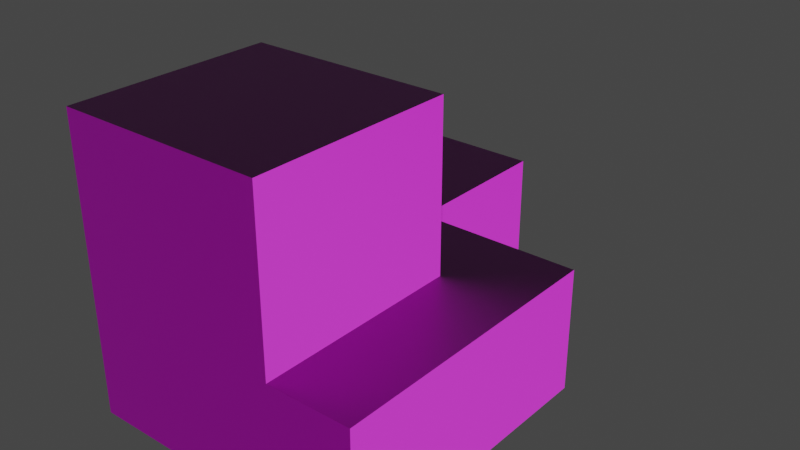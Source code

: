 # Source: tiles.blend  (saved by Blender 2.93.21; exported with 4.5.12 LTS)
import bpy
from mathutils import Matrix  # noqa: F401  (used for matrix-valued properties, if any)

bpy.ops.wm.read_factory_settings(use_empty=True)
scene = bpy.context.scene
scene.name = 'Scene'

# ---- collections
col_collection = bpy.data.collections.new('Collection'); scene.collection.children.link(col_collection)
col_crwtiles = bpy.data.collections.new('CRWTiles'); scene.collection.children.link(col_crwtiles)

# ---- images (referenced by path relative to the original .blend; pixels are not part of the script)
import os
ASSET_DIR = os.environ.get("B2B_ASSET_DIR", "")  # directory of the original .blend (textures are referenced by path, not embedded)
HERE = os.path.dirname(os.path.abspath(__file__))  # packed textures are extracted next to this script under _unpacked/

def load_image(name, relpath, width, height, colorspace="sRGB"):
    """Load a texture the original file referenced (path relative to the .blend, or extracted next to this script)."""
    p = next((c for c in (os.path.join(HERE, relpath), os.path.join(ASSET_DIR, relpath)) if relpath and os.path.exists(c)), "")
    if p:
        img = bpy.data.images.load(p, check_existing=True)
        img.name = name
    else:  # same state as the original file: an image datablock whose file is absent (Cycles renders it pink)
        img = bpy.data.images.new(name, width, height)
        img.source = "FILE"
        img.filepath = "//" + (relpath or name)
    img.colorspace_settings.name = colorspace
    return img
img_metal_0077_height_1k_png = load_image('metal_0077_height_1k.png', 'metal_0077_1k_taW5mN/metal_0077_height_1k.png', 1024, 1024, 'sRGB')
img_metal_0077_roughness_1k_jpg = load_image('metal_0077_roughness_1k.jpg', 'metal_0077_1k_taW5mN/metal_0077_roughness_1k.jpg', 1024, 1024, 'sRGB')
img_metal_0077_color_1k_jpg_002 = load_image('metal_0077_color_1k.jpg.002', 'metal_0077_1k_taW5mN/metal_0077_color_1k.jpg', 1024, 1024, 'sRGB')
img_metal_0077_normal_opengl_1k_png_002 = load_image('metal_0077_normal_opengl_1k.png.002', 'metal_0077_1k_taW5mN/metal_0077_normal_opengl_1k.png', 1024, 1024, 'sRGB')

# ---- materials (node trees are filled in below, after node groups)
mat_metal_0077 = bpy.data.materials.new('Metal_0077')
mat_metal_0077.use_transparent_shadow = False
mat_metal_0077.preview_render_type = 'FLAT'

# ---- material node trees
mat_metal_0077.use_nodes = True; mat_metal_0077.node_tree.nodes.clear()
_N = mat_metal_0077.node_tree.nodes; _L = mat_metal_0077.node_tree.links
n0 = _N.new('ShaderNodeTexImage'); n0.name = 'Image Texture.002'; n0.location = (241, 201)
n0.image = img_metal_0077_height_1k_png
n1 = _N.new('ShaderNodeTexImage'); n1.name = 'Image Texture.003'; n1.location = (244, -66)
n1.image = img_metal_0077_roughness_1k_jpg
n2 = _N.new('ShaderNodeDisplacement'); n2.name = 'Displacement'; n2.location = (691, 211)
n2.inputs[2].default_value = 1.0
n3 = _N.new('ShaderNodeBump'); n3.name = 'Bump'; n3.location = (521, 32)
n3.inputs[1].default_value = 1.0
n3.inputs[2].default_value = 1.0
n4 = _N.new('ShaderNodeNormalMap'); n4.name = 'Normal Map'; n4.location = (-237, -48)
n4.inputs[0].default_value = 5.0
n5 = _N.new('ShaderNodeTexImage'); n5.name = 'Image Texture'; n5.location = (-537, 391)
n5.image = img_metal_0077_color_1k_jpg_002
n6 = _N.new('ShaderNodeTexImage'); n6.name = 'Image Texture.001'; n6.location = (-537, 123)
n6.image = img_metal_0077_normal_opengl_1k_png_002
n7 = _N.new('ShaderNodeOutputMaterial'); n7.name = 'Material Output'; n7.location = (877, 339)
n8 = _N.new('ShaderNodeBsdfPrincipled'); n8.name = 'Principled BSDF'; n8.location = (-15, 259)
n8.distribution = 'GGX'
n8.subsurface_method = 'BURLEY'
n8.inputs[3].default_value = 1.45
n8.inputs[27].default_value = (0.0, 0.0, 0.0, 1.0)
n8.inputs[28].default_value = 1.0
_L.new(n5.outputs[0], n8.inputs[0])
_L.new(n6.outputs[0], n4.inputs[1])
_L.new(n8.outputs[0], n7.inputs[0])
_L.new(n0.outputs[0], n2.inputs[0])
_L.new(n1.outputs[0], n3.inputs[3])
_L.new(n3.outputs[0], n2.inputs[3])
_L.new(n2.outputs[0], n7.inputs[2])
_L.new(n4.outputs[0], n8.inputs[5])
n7.is_active_output = True

# ---- world
world_world = bpy.data.worlds.new('World'); scene.world = world_world
world_world.use_nodes = True; world_world.node_tree.nodes.clear()
_N = world_world.node_tree.nodes; _L = world_world.node_tree.links
n0 = _N.new('ShaderNodeOutputWorld'); n0.name = 'World Output'; n0.location = (300, 300)
n1 = _N.new('ShaderNodeBackground'); n1.name = 'Background'; n1.location = (10, 300)
n1.inputs[0].default_value = (0.05088, 0.05088, 0.05088, 1.0)
_L.new(n1.outputs[0], n0.inputs[0])
n0.is_active_output = True
world_world.color = (0.05088, 0.05088, 0.05088)
world_world.use_sun_shadow = False
world_world.sun_shadow_jitter_overblur = 0.0

# ---- meshes
me_mesh_0_0_0 = bpy.data.meshes.new('Mesh_0_0_0')
me_mesh_0_0_0.from_pydata([(2.0, 0.5, 0.5), (2.0, 2.0, 0.5), (0.5, 0.5, 0.5), (2.0, 0.5, 2.0), (0.5, 2.0, 0.5), (0.5, 2.0, 2.0), (0.5, 0.5, 2.0), (0.5, 0.5, 2.0), (0.5, 2.0, 2.0), (0.5, 2.0, 4.0), (0.5, 0.5, 4.0), (2.0, 0.5, 2.0), (2.0, 0.5, 4.0), (2.0, 0.5, 4.0), (2.0, 0.5, 6.0), (0.5, 0.5, 4.0), (0.5, 2.0, 4.0), (0.5, 2.0, 6.0), (0.5, 0.5, 6.0), (2.0, 0.5, 6.0), (2.0, 0.5, 7.5), (2.0, 2.0, 7.5), (0.5, 0.5, 6.0), (0.5, 2.0, 6.0), (0.5, 2.0, 7.5), (0.5, 0.5, 7.5), (2.0, 2.0, 0.5), (2.0, 4.0, 0.5), (0.5, 2.0, 0.5), (0.5, 4.0, 0.5), (0.5, 4.0, 2.0), (0.5, 2.0, 2.0), (0.5, 2.0, 2.0), (0.5, 4.0, 2.0), (0.5, 4.0, 4.0), (0.5, 2.0, 4.0), (0.5, 2.0, 4.0), (0.5, 4.0, 4.0), (0.5, 4.0, 6.0), (0.5, 2.0, 6.0), (2.0, 4.0, 7.5), (2.0, 2.0, 7.5), (0.5, 2.0, 6.0), (0.5, 4.0, 6.0), (0.5, 4.0, 7.5), (0.5, 2.0, 7.5), (2.0, 4.0, 0.5), (2.0, 5.5, 0.5), (2.0, 6.0, 0.5), (0.5, 5.5, 2.0), (0.5, 5.5, 0.5), (0.5, 6.0, 0.5), (0.5, 6.0, 2.0), (0.5, 4.0, 0.5), (0.5, 4.0, 2.0), (2.0, 6.0, 3.5), (0.5, 6.0, 2.0), (0.5, 6.0, 3.5), (0.5, 4.0, 2.0), (0.5, 5.5, 2.0), (0.5, 4.0, 4.0), (0.5, 5.5, 3.5), (2.0, 5.5, 3.5), (2.0, 5.5, 4.0), (0.5, 5.5, 4.0), (0.5, 4.0, 4.0), (0.5, 4.0, 6.0), (0.5, 5.5, 4.0), (2.0, 5.5, 4.0), (2.0, 5.5, 6.0), (0.5, 5.5, 6.0), (0.5, 4.0, 6.0), (0.5, 5.5, 6.0), (2.0, 5.5, 6.0), (2.0, 5.5, 7.5), (2.0, 4.0, 7.5), (0.5, 4.0, 7.5), (0.5, 5.5, 7.5), (0.5, 6.0, 2.0), (0.5, 6.0, 0.5), (2.0, 6.0, 0.5), (2.0, 7.5, 0.5), (2.0, 8.0, 0.5), (0.5, 7.5, 2.0), (0.5, 7.5, 0.5), (0.5, 8.0, 0.5), (0.5, 8.0, 2.0), (2.0, 6.0, 3.5), (2.0, 7.5, 3.5), (2.0, 8.0, 3.5), (0.5, 6.0, 3.5), (0.5, 6.0, 2.0), (0.5, 7.5, 3.5), (0.5, 7.5, 2.0), (0.5, 8.0, 2.0), (0.5, 8.0, 3.5), (2.0, 8.0, 0.5), (2.0, 10.0, 0.5), (0.5, 8.0, 2.0), (0.5, 8.0, 0.5), (0.5, 10.0, 0.5), (0.5, 10.0, 2.0), (2.0, 8.0, 3.5), (2.0, 10.0, 3.5), (0.5, 8.0, 3.5), (0.5, 8.0, 2.0), (0.5, 10.0, 2.0), (0.5, 10.0, 3.5), (0.5, 10.0, 2.0), (0.5, 10.0, 0.5), (2.0, 10.0, 0.5), (2.0, 11.5, 0.5), (2.0, 11.5, 2.0), (0.5, 11.5, 2.0), (0.5, 11.5, 0.5), (2.0, 11.5, 2.0), (2.0, 10.0, 3.5), (2.0, 11.5, 3.5), (0.5, 10.0, 3.5), (0.5, 10.0, 2.0), (0.5, 11.5, 2.0), (0.5, 11.5, 3.5), (2.0, 2.0, 0.5), (3.5, 2.0, 0.5), (4.0, 2.0, 0.5), (2.0, 0.5, 0.5), (2.0, 0.5, 2.0), (3.5, 0.5, 2.0), (4.0, 0.5, 0.5), (3.5, 0.5, 0.5), (4.0, 0.5, 2.0), (4.0, 0.5, 2.0), (4.0, 0.5, 4.0), (3.5, 0.5, 2.0), (2.0, 0.5, 2.0), (2.0, 0.5, 4.0), (3.5, 0.5, 4.0), (2.0, 0.5, 4.0), (2.0, 0.5, 6.0), (4.0, 0.5, 4.0), (3.5, 0.5, 4.0), (3.5, 0.5, 6.0), (4.0, 0.5, 6.0), (4.0, 2.0, 7.5), (3.5, 0.5, 7.5), (4.0, 0.5, 6.0), (3.5, 0.5, 6.0), (4.0, 0.5, 7.5), (2.0, 0.5, 6.0), (3.5, 2.0, 7.5), (2.0, 0.5, 7.5), (2.0, 2.0, 7.5), (4.0, 2.0, 0.5), (4.0, 4.0, 0.5), (2.0, 4.0, 0.5), (2.0, 2.0, 0.5), (3.5, 2.0, 0.5), (3.5, 4.0, 0.5), (2.0, 2.0, 7.5), (2.0, 4.0, 7.5), (4.0, 4.0, 7.5), (4.0, 2.0, 7.5), (3.5, 2.0, 7.5), (3.5, 4.0, 7.5), (2.0, 5.5, 0.5), (2.0, 4.0, 0.5), (3.5, 4.0, 0.5), (4.0, 4.0, 0.5), (4.0, 5.5, 0.5), (4.0, 6.0, 0.5), (3.5, 5.5, 0.5), (3.5, 6.0, 0.5), (2.0, 6.0, 0.5), (2.0, 6.0, 3.5), (3.5, 6.0, 3.5), (4.0, 5.5, 3.5), (4.0, 6.0, 3.5), (4.0, 5.5, 4.0), (3.5, 5.5, 4.0), (2.0, 5.5, 3.5), (3.5, 5.5, 3.5), (2.0, 5.5, 4.0), (2.0, 5.5, 4.0), (2.0, 5.5, 6.0), (3.5, 5.5, 4.0), (4.0, 5.5, 4.0), (4.0, 5.5, 6.0), (3.5, 5.5, 6.0), (2.0, 5.5, 6.0), (3.5, 5.5, 6.0), (2.0, 5.5, 7.5), (4.0, 5.5, 6.0), (4.0, 5.5, 7.5), (4.0, 4.0, 7.5), (3.5, 4.0, 7.5), (3.5, 5.5, 7.5), (2.0, 4.0, 7.5), (2.0, 6.0, 0.5), (3.5, 6.0, 0.5), (4.0, 6.0, 0.5), (4.0, 7.5, 0.5), (2.0, 7.5, 0.5), (3.5, 8.0, 0.5), (2.0, 8.0, 0.5), (4.0, 7.5, 2.0), (3.5, 7.5, 2.0), (3.5, 7.5, 0.5), (3.5, 8.0, 2.0), (4.0, 7.5, 2.0), (4.0, 7.5, 3.5), (4.0, 6.0, 3.5), (3.5, 6.0, 3.5), (2.0, 6.0, 3.5), (3.5, 7.5, 3.5), (2.0, 7.5, 3.5), (2.0, 8.0, 3.5), (3.5, 8.0, 3.5), (3.5, 7.5, 2.0), (3.5, 8.0, 2.0), (2.0, 8.0, 0.5), (3.5, 8.0, 0.5), (2.0, 10.0, 0.5), (3.5, 8.0, 2.0), (3.5, 10.0, 2.0), (3.5, 10.0, 0.5), (2.0, 8.0, 3.5), (2.0, 10.0, 3.5), (3.5, 8.0, 2.0), (3.5, 8.0, 3.5), (3.5, 10.0, 3.5), (3.5, 10.0, 2.0), (2.0, 10.0, 0.5), (3.5, 11.5, 0.5), (2.0, 11.5, 2.0), (2.0, 11.5, 0.5), (3.5, 10.0, 0.5), (3.5, 10.0, 2.0), (3.5, 11.5, 2.0), (3.5, 10.0, 2.0), (3.5, 11.5, 2.0), (2.0, 11.5, 3.5), (2.0, 11.5, 2.0), (3.5, 10.0, 3.5), (2.0, 10.0, 3.5), (3.5, 11.5, 3.5), (4.0, 2.0, 0.5), (4.0, 0.5, 0.5), (5.5, 2.0, 0.5), (6.0, 2.0, 0.5), (6.0, 0.5, 2.0), (6.0, 0.5, 0.5), (5.5, 0.5, 0.5), (4.0, 0.5, 2.0), (5.5, 0.5, 2.0), (6.0, 0.5, 3.5), (6.0, 0.5, 2.0), (6.0, 2.0, 3.5), (5.5, 2.0, 3.5), (5.5, 0.5, 3.5), (5.5, 2.0, 4.0), (5.5, 0.5, 2.0), (4.0, 0.5, 2.0), (4.0, 0.5, 4.0), (5.5, 0.5, 4.0), (5.5, 2.0, 4.0), (5.5, 2.0, 6.0), (5.5, 0.5, 4.0), (4.0, 0.5, 4.0), (4.0, 0.5, 6.0), (5.5, 0.5, 6.0), (5.5, 2.0, 6.0), (5.5, 2.0, 7.5), (4.0, 0.5, 7.5), (4.0, 2.0, 7.5), (5.5, 0.5, 6.0), (4.0, 0.5, 6.0), (5.5, 0.5, 7.5), (4.0, 4.0, 0.5), (4.0, 2.0, 0.5), (5.5, 4.0, 0.5), (5.5, 2.0, 0.5), (6.0, 2.0, 0.5), (6.0, 4.0, 0.5), (6.0, 4.0, 3.5), (6.0, 2.0, 3.5), (5.5, 4.0, 3.5), (5.5, 2.0, 3.5), (5.5, 2.0, 4.0), (5.5, 4.0, 4.0), (5.5, 4.0, 4.0), (5.5, 2.0, 4.0), (5.5, 2.0, 6.0), (5.5, 4.0, 6.0), (5.5, 4.0, 6.0), (5.5, 2.0, 6.0), (5.5, 4.0, 7.5), (5.5, 2.0, 7.5), (4.0, 2.0, 7.5), (4.0, 4.0, 7.5), (6.0, 4.0, 0.5), (4.0, 5.5, 0.5), (4.0, 4.0, 0.5), (5.5, 4.0, 0.5), (6.0, 5.5, 0.5), (6.0, 6.0, 0.5), (5.5, 6.0, 0.5), (5.5, 5.5, 0.5), (4.0, 6.0, 0.5), (6.0, 5.5, 3.5), (6.0, 4.0, 3.5), (6.0, 6.0, 3.5), (4.0, 6.0, 3.5), (5.5, 6.0, 3.5), (4.0, 5.5, 3.5), (5.5, 5.5, 3.5), (5.5, 5.5, 4.0), (4.0, 5.5, 4.0), (5.5, 4.0, 3.5), (5.5, 4.0, 4.0), (5.5, 4.0, 4.0), (5.5, 4.0, 6.0), (4.0, 5.5, 4.0), (5.5, 5.5, 4.0), (5.5, 5.5, 6.0), (4.0, 5.5, 6.0), (4.0, 5.5, 6.0), (4.0, 5.5, 7.5), (4.0, 4.0, 7.5), (5.5, 5.5, 6.0), (5.5, 4.0, 6.0), (5.5, 4.0, 7.5), (5.5, 5.5, 7.5), (4.0, 6.0, 0.5), (4.0, 7.5, 0.5), (6.0, 7.5, 2.0), (5.5, 6.0, 0.5), (6.0, 6.0, 0.5), (6.0, 7.5, 0.5), (5.5, 7.5, 0.5), (5.5, 7.5, 2.0), (4.0, 7.5, 2.0), (6.0, 6.0, 3.5), (4.0, 7.5, 3.5), (4.0, 7.5, 2.0), (5.5, 6.0, 3.5), (4.0, 6.0, 3.5), (5.5, 7.5, 3.5), (5.5, 7.5, 2.0), (6.0, 7.5, 2.0), (6.0, 7.5, 3.5), (6.0, 2.0, 0.5), (6.0, 0.5, 0.5), (6.0, 0.5, 2.0), (7.5, 2.0, 0.5), (7.5, 0.5, 0.5), (7.5, 0.5, 2.0), (7.5, 2.0, 2.0), (6.0, 0.5, 2.0), (7.5, 0.5, 2.0), (7.5, 2.0, 2.0), (7.5, 2.0, 3.5), (6.0, 0.5, 3.5), (6.0, 2.0, 3.5), (7.5, 0.5, 3.5), (6.0, 4.0, 0.5), (6.0, 2.0, 0.5), (7.5, 4.0, 0.5), (7.5, 2.0, 0.5), (7.5, 2.0, 2.0), (7.5, 4.0, 2.0), (7.5, 4.0, 2.0), (7.5, 2.0, 2.0), (6.0, 2.0, 3.5), (6.0, 4.0, 3.5), (7.5, 4.0, 3.5), (7.5, 2.0, 3.5), (6.0, 4.0, 0.5), (6.0, 5.5, 0.5), (6.0, 6.0, 0.5), (7.5, 4.0, 0.5), (7.5, 4.0, 2.0), (7.5, 5.5, 2.0), (7.5, 5.5, 0.5), (7.5, 6.0, 2.0), (7.5, 6.0, 0.5), (6.0, 4.0, 3.5), (7.5, 4.0, 2.0), (7.5, 4.0, 3.5), (6.0, 5.5, 3.5), (6.0, 6.0, 3.5), (7.5, 5.5, 2.0), (7.5, 5.5, 3.5), (7.5, 6.0, 3.5), (7.5, 6.0, 2.0), (6.0, 7.5, 2.0), (7.5, 7.5, 0.5), (6.0, 6.0, 0.5), (6.0, 7.5, 0.5), (7.5, 6.0, 0.5), (7.5, 6.0, 2.0), (7.5, 7.5, 2.0), (7.5, 6.0, 2.0), (7.5, 6.0, 3.5), (6.0, 6.0, 3.5), (6.0, 7.5, 3.5), (7.5, 7.5, 3.5), (6.0, 7.5, 2.0), (7.5, 7.5, 2.0)], [], [(4, 2, 0, 1), (0, 2, 6, 3), (2, 4, 5, 6), (7, 8, 9, 10), (11, 7, 10, 12), (13, 15, 18, 14), (15, 16, 17, 18), (19, 22, 25, 20), (21, 20, 25, 24), (22, 23, 24, 25), (29, 28, 26, 27), (28, 29, 30, 31), (32, 33, 34, 35), (36, 37, 38, 39), (40, 41, 45, 44), (42, 43, 44, 45), (50, 53, 46, 47), (50, 47, 48, 51), (49, 50, 51, 52), (53, 50, 49, 54), (62, 61, 57, 55), (61, 59, 56, 57), (58, 59, 61, 64, 60), (61, 62, 63, 64), (65, 67, 70, 66), (67, 68, 69, 70), (71, 72, 77, 76), (72, 73, 74, 77), (74, 75, 76, 77), (78, 79, 84, 83), (79, 80, 81, 84), (84, 81, 82, 85), (83, 84, 85, 86), (87, 90, 92, 88), (88, 92, 95, 89), (90, 91, 93, 92), (92, 93, 94, 95), (99, 96, 97, 100), (98, 99, 100, 101), (102, 104, 107, 103), (104, 105, 106, 107), (108, 109, 114, 113), (109, 110, 111, 114), (111, 112, 113, 114), (115, 117, 121, 120), (116, 118, 121, 117), (118, 119, 120, 121), (122, 125, 129, 123), (123, 129, 128, 124), (129, 125, 126, 127), (128, 129, 127, 130), (131, 133, 136, 132), (133, 134, 135, 136), (140, 137, 138, 141), (139, 140, 141, 142), (143, 147, 144, 149), (145, 146, 144, 147), (146, 148, 150, 144), (149, 144, 150, 151), (157, 156, 152, 153), (154, 155, 156, 157), (163, 162, 158, 159), (160, 161, 162, 163), (164, 165, 166, 170), (170, 166, 167, 168), (170, 168, 169, 171), (164, 170, 171, 172), (180, 179, 173, 174), (175, 180, 174, 176), (180, 175, 177, 178), (179, 180, 178, 181), (182, 184, 187, 183), (184, 185, 186, 187), (188, 189, 195, 190), (189, 191, 192, 195), (192, 193, 194, 195), (195, 194, 196, 190), (197, 198, 206, 201), (198, 199, 200, 206), (201, 206, 202, 203), (200, 204, 205, 206), (206, 205, 207, 202), (208, 209, 213, 217), (210, 211, 213, 209), (211, 212, 214, 213), (213, 214, 215, 216), (217, 213, 216, 218), (219, 220, 224, 221), (220, 222, 223, 224), (228, 225, 226, 229), (227, 228, 229, 230), (231, 235, 232, 234), (232, 237, 233, 234), (235, 236, 237, 232), (238, 242, 244, 239), (239, 244, 240, 241), (242, 243, 240, 244), (245, 246, 251, 247), (247, 251, 250, 248), (251, 253, 249, 250), (251, 246, 252, 253), (260, 258, 254, 255), (258, 257, 256, 254), (257, 258, 263, 259), (260, 261, 262, 263, 258), (264, 266, 269, 265), (266, 267, 268, 269), (270, 274, 276, 271), (271, 276, 272, 273), (274, 275, 272, 276), (277, 278, 280, 279), (279, 280, 281, 282), (286, 285, 283, 284), (285, 286, 287, 288), (289, 290, 291, 292), (293, 294, 296, 295), (295, 296, 297, 298), (306, 302, 299, 303), (300, 301, 302, 306), (306, 303, 304, 305), (300, 306, 305, 307), (317, 314, 308, 309), (308, 314, 312, 310), (314, 313, 311, 312), (313, 314, 315, 316), (314, 317, 318, 315), (322, 319, 320, 323), (321, 322, 323, 324), (325, 328, 331, 326), (331, 330, 327, 326), (328, 329, 330, 331), (332, 335, 338, 333), (339, 338, 337, 334), (335, 336, 337, 338), (338, 339, 340, 333), (341, 344, 346, 349), (347, 346, 342, 343), (344, 345, 342, 346), (346, 347, 348, 349), (350, 351, 354, 353), (351, 352, 355, 354), (353, 354, 355, 356), (357, 361, 363, 358), (359, 358, 363, 360), (361, 362, 360, 363), (364, 365, 367, 366), (366, 367, 368, 369), (370, 371, 375, 374), (372, 373, 374, 375), (377, 376, 379, 382), (377, 382, 384, 378), (382, 379, 380, 381), (382, 381, 383, 384), (385, 388, 391, 387), (390, 386, 387, 391), (391, 388, 389, 392), (390, 391, 392, 393), (394, 397, 395, 400), (396, 398, 395, 397), (398, 399, 400, 395), (401, 402, 405, 407), (402, 403, 404, 405), (404, 406, 407, 405)])
_uv = me_mesh_0_0_0.uv_layers.new(name='UVMap')
_uv.uv.foreach_set('vector', [0.125, 0.5, 0.125, 0.875, 0.5, 0.875, 0.5, 0.5, 0.5, 0.125, 0.125, 0.125, 0.125, 0.5, 0.5, 0.5, 0.875, 0.125, 0.5, 0.125, 0.5, 0.5, 0.875, 0.5, 0.875, 0.5, 0.5, 0.5, 0.5, 1.0, 0.875, 1.0, 0.5, 0.5, 0.125, 0.5, 0.125, 1.0, 0.5, 1.0, 0.5, 6.701e-07, 0.125, 6.701e-07, 0.125, 0.5, 0.5, 0.5, 0.875, 0.0, 0.5, 0.0, 0.5, 0.5, 0.875, 0.5, 0.5, 0.5, 0.125, 0.5, 0.125, 0.875, 0.5, 0.875, 0.5, 0.5, 0.5, 0.125, 0.125, 0.125, 0.125, 0.5, 0.875, 0.5, 0.5, 0.5, 0.5, 0.875, 0.875, 0.875, 0.125, 1.93e-07, 0.125, 0.5, 0.5, 0.5, 0.5, 1.93e-07, 0.5, 0.125, 0.0, 0.125, 0.0, 0.5, 0.5, 0.5, 0.5, 0.5, 0.0, 0.5, 0.0, 1.0, 0.5, 1.0, 0.5, 0.0, 0.0, 0.0, 0.0, 0.5, 0.5, 0.5, 0.5, 1.0, 0.5, 0.5, 0.125, 0.5, 0.125, 1.0, 0.5, 0.5, 0.0, 0.5, 0.0, 0.875, 0.5, 0.875, 0.125, 0.625, 0.125, 1.0, 0.5, 1.0, 0.5, 0.625, 0.125, 0.625, 0.5, 0.625, 0.5, 0.5, 0.125, 0.5, 0.625, 0.5, 0.625, 0.125, 0.5, 0.125, 0.5, 0.5, 1.0, 0.125, 0.625, 0.125, 0.625, 0.5, 1.0, 0.5, 0.5, 0.375, 0.125, 0.375, 0.125, 0.5, 0.5, 0.5, 0.625, 0.875, 0.625, 0.5, 0.5, 0.5, 0.5, 0.875, 1.0, 0.5, 0.625, 0.5, 0.625, 0.875, 0.625, 1.0, 1.0, 1.0, 0.875, 0.875, 0.5, 0.875, 0.5, 1.0, 0.875, 1.0, 1.0, 0.0, 0.625, 0.0, 0.625, 0.5, 1.0, 0.5, 0.875, 0.0, 0.5, 0.0, 0.5, 0.5, 0.875, 0.5, 1.0, 0.5, 0.625, 0.5, 0.625, 0.875, 1.0, 0.875, 0.875, 0.5, 0.5, 0.5, 0.5, 0.875, 0.875, 0.875, 0.5, 0.375, 0.5, 0.0, 0.125, 0.0, 0.125, 0.375, 0.5, 0.5, 0.5, 0.125, 0.125, 0.125, 0.125, 0.5, 0.125, 0.5, 0.5, 0.5, 0.5, 0.125, 0.125, 0.125, 0.125, 0.125, 0.5, 0.125, 0.5, 0.0, 0.125, 0.0, 0.125, 0.5, 0.125, 0.125, 0.0, 0.125, 0.0, 0.5, 0.5, 0.5, 0.125, 0.5, 0.125, 0.875, 0.5, 0.875, 0.5, 0.875, 0.125, 0.875, 0.125, 1.0, 0.5, 1.0, 0.5, 0.875, 0.5, 0.5, 0.125, 0.5, 0.125, 0.875, 0.125, 0.875, 0.125, 0.5, 0.0, 0.5, 0.0, 0.875, 0.125, 1.0, 0.5, 1.0, 0.5, 0.5, 0.125, 0.5, 1.0, 0.5, 1.0, 0.125, 0.5, 0.125, 0.5, 0.5, 0.5, 0.0, 0.125, 0.0, 0.125, 0.5, 0.5, 0.5, 1.0, 0.875, 1.0, 0.5, 0.5, 0.5, 0.5, 0.875, 0.5, 0.5, 0.5, 0.125, 0.125, 0.125, 0.125, 0.5, 0.125, 0.5, 0.5, 0.5, 0.5, 0.125, 0.125, 0.125, 0.5, 0.125, 0.5, 0.5, 0.875, 0.5, 0.875, 0.125, 0.5, 0.5, 0.5, 0.875, 0.875, 0.875, 0.875, 0.5, 0.5, 0.5, 0.125, 0.5, 0.125, 0.875, 0.5, 0.875, 0.5, 0.875, 0.5, 0.5, 0.125, 0.5, 0.125, 0.875, 0.5, 0.5, 0.5, 0.875, 0.875, 0.875, 0.875, 0.5, 0.875, 0.5, 0.875, 0.875, 1.0, 0.875, 1.0, 0.5, 0.875, 0.125, 0.5, 0.125, 0.5, 0.5, 0.875, 0.5, 1.0, 0.125, 0.875, 0.125, 0.875, 0.5, 1.0, 0.5, 1.0, 0.5, 0.875, 0.5, 0.875, 1.0, 1.0, 1.0, 0.875, 0.5, 0.5, 0.5, 0.5, 1.0, 0.875, 1.0, 0.875, 6.701e-07, 0.5, 6.701e-07, 0.5, 0.5, 0.875, 0.5, 1.0, 6.701e-07, 0.875, 6.701e-07, 0.875, 0.5, 1.0, 0.5, 1.0, 0.5, 1.0, 0.125, 0.875, 0.125, 0.875, 0.5, 1.0, 0.5, 0.875, 0.5, 0.875, 0.875, 1.0, 0.875, 0.875, 0.5, 0.5, 0.5, 0.5, 0.875, 0.875, 0.875, 0.875, 0.5, 0.875, 0.125, 0.5, 0.125, 0.5, 0.5, 0.875, 1.93e-07, 0.875, 0.5, 1.0, 0.5, 1.0, 1.93e-07, 0.5, 1.93e-07, 0.5, 0.5, 0.875, 0.5, 0.875, 1.93e-07, 0.875, 1.0, 0.875, 0.5, 0.5, 0.5, 0.5, 1.0, 1.0, 1.0, 1.0, 0.5, 0.875, 0.5, 0.875, 1.0, 0.5, 0.625, 0.5, 1.0, 0.875, 1.0, 0.875, 0.625, 0.875, 0.625, 0.875, 1.0, 1.0, 1.0, 1.0, 0.625, 0.875, 0.625, 1.0, 0.625, 1.0, 0.5, 0.875, 0.5, 0.5, 0.625, 0.875, 0.625, 0.875, 0.5, 0.5, 0.5, 0.875, 0.375, 0.5, 0.375, 0.5, 0.5, 0.875, 0.5, 1.0, 0.375, 0.875, 0.375, 0.875, 0.5, 1.0, 0.5, 0.125, 0.875, 0.0, 0.875, 0.0, 1.0, 0.125, 1.0, 0.5, 0.875, 0.125, 0.875, 0.125, 1.0, 0.5, 1.0, 0.5, 0.0, 0.125, 0.0, 0.125, 0.5, 0.5, 0.5, 0.125, 0.0, 0.0, 0.0, 0.0, 0.5, 0.125, 0.5, 0.5, 0.5, 0.125, 0.5, 0.125, 0.875, 0.5, 0.875, 0.125, 0.5, 0.0, 0.5, 0.0, 0.875, 0.125, 0.875, 1.0, 0.375, 1.0, 0.0, 0.875, 0.0, 0.875, 0.375, 0.875, 0.375, 0.875, 0.0, 0.5, 0.0, 0.5, 0.375, 0.5, 0.5, 0.875, 0.5, 0.875, 0.125, 0.5, 0.125, 0.875, 0.5, 1.0, 0.5, 1.0, 0.125, 0.875, 0.125, 0.5, 0.125, 0.875, 0.125, 0.875, 0.0, 0.5, 0.0, 0.0, 0.125, 0.0, 0.5, 0.125, 0.5, 0.125, 0.125, 0.875, 0.125, 0.875, 0.5, 1.0, 0.5, 1.0, 0.125, 0.0, 0.5, 0.0, 0.875, 0.125, 0.875, 0.125, 0.5, 1.0, 0.5, 0.875, 0.5, 0.875, 0.875, 1.0, 0.875, 0.875, 0.5, 0.5, 0.5, 0.5, 0.875, 0.875, 0.875, 0.875, 0.875, 0.5, 0.875, 0.5, 1.0, 0.875, 1.0, 0.875, 0.5, 0.875, 0.875, 1.0, 0.875, 1.0, 0.5, 0.5, 1.0, 0.875, 1.0, 0.875, 0.5, 0.5, 0.5, 0.0, 0.125, 0.0, 0.5, 0.5, 0.5, 0.5, 0.125, 0.875, 0.0, 0.5, 0.0, 0.5, 0.5, 0.875, 0.5, 0.0, 0.5, 0.0, 0.875, 0.5, 0.875, 0.5, 0.5, 0.5, 0.5, 0.875, 0.5, 0.875, 0.125, 0.5, 0.125, 0.125, 0.125, 0.125, 0.5, 0.5, 0.5, 0.5, 0.125, 0.5, 0.125, 0.5, 0.5, 0.875, 0.5, 0.875, 0.125, 0.5, 0.5, 0.5, 0.875, 0.875, 0.875, 0.875, 0.5, 0.125, 0.5, 0.125, 0.875, 0.5, 0.875, 0.5, 0.5, 0.875, 0.5, 0.5, 0.5, 0.5, 0.875, 0.875, 0.875, 0.0, 0.5, 0.0, 0.875, 0.375, 0.875, 0.375, 0.5, 0.375, 0.5, 0.375, 0.875, 0.5, 0.875, 0.5, 0.5, 0.375, 0.125, 0.375, 0.5, 0.5, 0.5, 0.5, 0.125, 0.375, 0.125, 0.0, 0.125, 0.0, 0.5, 0.375, 0.5, 0.375, 0.5, 0.375, 0.875, 0.5, 0.875, 0.5, 0.5, 0.375, 0.125, 0.375, 0.5, 0.5, 0.5, 0.5, 0.125, 0.5, 0.875, 0.125, 0.875, 0.125, 1.0, 0.5, 1.0, 0.375, 0.5, 0.0, 0.5, 0.0, 1.0, 0.375, 1.0, 0.375, 0.875, 0.5, 0.0, 0.125, 0.0, 0.125, 0.5, 0.5, 0.5, 0.375, 6.701e-07, 0.0, 6.701e-07, 0.0, 0.5, 0.375, 0.5, 0.5, 0.5, 0.125, 0.5, 0.125, 0.875, 0.5, 0.875, 0.375, 0.5, 0.375, 0.125, 0.0, 0.125, 0.0, 0.5, 0.375, 0.5, 0.0, 0.5, 0.0, 0.875, 0.375, 0.875, 0.0, 0.0, 0.0, 0.5, 0.375, 0.5, 0.375, 0.0, 0.375, 0.0, 0.375, 0.5, 0.5, 0.5, 0.5, 0.0, 0.375, 0.5, 0.375, 1.0, 0.5, 1.0, 0.5, 0.5, 1.0, 0.875, 0.5, 0.875, 0.5, 1.0, 1.0, 1.0, 1.0, 0.0, 0.5, 0.0, 0.5, 0.5, 1.0, 0.5, 1.0, 0.5, 0.5, 0.5, 0.5, 0.875, 1.0, 0.875, 0.375, 1.0, 0.375, 0.5, 0.0, 0.5, 0.0, 1.0, 0.375, 0.625, 0.375, 1.0, 0.5, 1.0, 0.5, 0.625, 0.0, 0.625, 0.0, 1.0, 0.375, 1.0, 0.375, 0.625, 0.375, 0.625, 0.5, 0.625, 0.5, 0.5, 0.375, 0.5, 0.0, 0.625, 0.375, 0.625, 0.375, 0.5, 0.0, 0.5, 0.375, 0.0, 0.375, 0.375, 0.5, 0.375, 0.5, 0.0, 0.5, 0.375, 0.375, 0.375, 0.375, 0.5, 0.5, 0.5, 0.375, 0.375, 0.0, 0.375, 0.0, 0.5, 0.375, 0.5, 1.0, 0.875, 0.625, 0.875, 0.625, 1.0, 1.0, 1.0, 0.375, 0.875, 0.0, 0.875, 0.0, 1.0, 0.375, 1.0, 0.375, 0.0, 0.0, 0.0, 0.0, 0.5, 0.375, 0.5, 1.0, 0.0, 0.625, 0.0, 0.625, 0.5, 1.0, 0.5, 1.0, 0.5, 0.625, 0.5, 0.625, 0.875, 1.0, 0.875, 0.375, 0.375, 0.375, 0.0, 0.0, 0.0, 0.0, 0.375, 0.375, 0.5, 0.0, 0.5, 0.0, 0.875, 0.375, 0.875, 0.0, 0.5, 0.375, 0.5, 0.375, 0.125, 0.0, 0.125, 0.625, 0.5, 0.625, 0.125, 0.5, 0.125, 0.5, 0.5, 0.375, 0.5, 0.5, 0.5, 0.5, 0.125, 0.375, 0.125, 0.625, 0.125, 0.625, 0.5, 1.0, 0.5, 1.0, 0.125, 0.5, 0.5, 0.375, 0.5, 0.375, 0.875, 0.5, 0.875, 0.625, 0.5, 0.625, 0.875, 1.0, 0.875, 1.0, 0.5, 0.375, 0.5, 0.0, 0.5, 0.0, 0.875, 0.375, 0.875, 0.625, 0.875, 0.625, 0.5, 0.5, 0.5, 0.5, 0.875, 0.5, 0.5, 0.5, 0.875, 0.875, 0.875, 0.875, 0.5, 0.5, 0.125, 0.5, 0.5, 0.875, 0.5, 0.875, 0.125, 0.5, 0.125, 0.125, 0.125, 0.125, 0.5, 0.5, 0.5, 0.5, 0.5, 0.5, 0.875, 0.875, 0.875, 0.875, 0.5, 0.5, 0.5, 0.125, 0.5, 0.125, 0.875, 0.5, 0.875, 0.5, 0.125, 0.5, 0.5, 0.875, 0.5, 0.875, 0.125, 0.5, 0.0, 0.5, 0.5, 0.875, 0.5, 0.875, 0.0, 1.0, 0.125, 0.5, 0.125, 0.5, 0.5, 1.0, 0.5, 1.0, 0.5, 0.5, 0.5, 0.5, 0.875, 1.0, 0.875, 0.5, 0.5, 0.5, 1.0, 0.875, 1.0, 0.875, 0.5, 0.5, 0.625, 0.5, 1.0, 0.875, 1.0, 0.875, 0.625, 0.5, 0.625, 0.875, 0.625, 0.875, 0.5, 0.5, 0.5, 0.375, 0.125, 0.0, 0.125, 0.0, 0.5, 0.375, 0.5, 0.375, 0.125, 0.375, 0.5, 0.5, 0.5, 0.5, 0.125, 0.5, 0.0, 0.5, 0.375, 0.875, 0.375, 0.875, 0.0, 0.375, 0.5, 0.0, 0.5, 0.0, 0.875, 0.375, 0.875, 0.875, 0.375, 0.5, 0.375, 0.5, 0.5, 0.875, 0.5, 0.375, 0.5, 0.375, 0.875, 0.5, 0.875, 0.5, 0.5, 0.5, 0.5, 0.5, 0.125, 0.125, 0.125, 0.125, 0.5, 0.5, 0.5, 0.875, 0.5, 0.875, 0.125, 0.5, 0.125, 0.5, 0.125, 0.5, 0.5, 0.875, 0.5, 0.875, 0.125, 0.5, 0.5, 0.5, 0.875, 0.875, 0.875, 0.875, 0.5, 0.875, 0.5, 0.5, 0.5, 0.5, 0.875, 0.875, 0.875, 0.5, 0.875, 0.5, 0.5, 0.125, 0.5, 0.125, 0.875])
me_mesh_0_0_0.materials.append(mat_metal_0077)
me_mesh_0_0_0.use_remesh_fix_poles = True
me_mesh_0_0_0.use_remesh_preserve_attributes = False
me_mesh_0_0_0.update()

# ---- objects
ob_sample = bpy.data.objects.new('Sample', me_mesh_0_0_0)

# ---- transforms, parenting, visibility, modifiers, constraints
ob_sample.location = (0.0, 0.0, 0.0)

# ---- collection membership
col_collection.objects.link(ob_sample)

# ---- scene / render settings (as saved in the file)
scene.frame_start = 1; scene.frame_end = 250; scene.frame_set(1)
scene.render.engine = 'BLENDER_EEVEE_NEXT'
scene.render.fps = 30
scene.cycles.use_denoising = False
scene.cycles.samples = 128
scene.cycles.sampling_pattern = 'TABULATED_SOBOL'
scene.cycles.use_adaptive_sampling = False
scene.cycles.use_light_tree = False
scene.view_settings.view_transform = 'Filmic'
bpy.context.view_layer.update()

# ---- added for rendering (the .blend has no active camera and no usable light): camera, sun
cam_auto = bpy.data.cameras.new('AutoCamera')
cam_auto.lens = 50.0
cam_auto.sensor_width = 36.0
cam_auto.clip_end = 1000.0
ob_auto_camera = bpy.data.objects.new('AutoCamera', cam_auto)
scene.collection.objects.link(ob_auto_camera)
ob_auto_camera.location = (17.6921, -10.4305, 14.9537)
ob_auto_camera.rotation_euler = (1.09748, -7.21219e-08, 0.694738)
scene.camera = ob_auto_camera
light_auto_sun = bpy.data.lights.new('AutoSun', 'SUN')
light_auto_sun.energy = 3.0
light_auto_sun.angle = 0.0523599
ob_auto_sun = bpy.data.objects.new('AutoSun', light_auto_sun)
scene.collection.objects.link(ob_auto_sun)
ob_auto_sun.rotation_euler = (0.872665, 0.174533, 0.523599)
bpy.context.view_layer.update()

